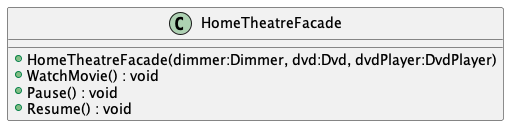

The diagram above was rendered by PlantUML. Its source (embedded in the PNG):
@startuml
class HomeTheatreFacade {
    + HomeTheatreFacade(dimmer:Dimmer, dvd:Dvd, dvdPlayer:DvdPlayer)
    + WatchMovie() : void
    + Pause() : void
    + Resume() : void
}
@enduml